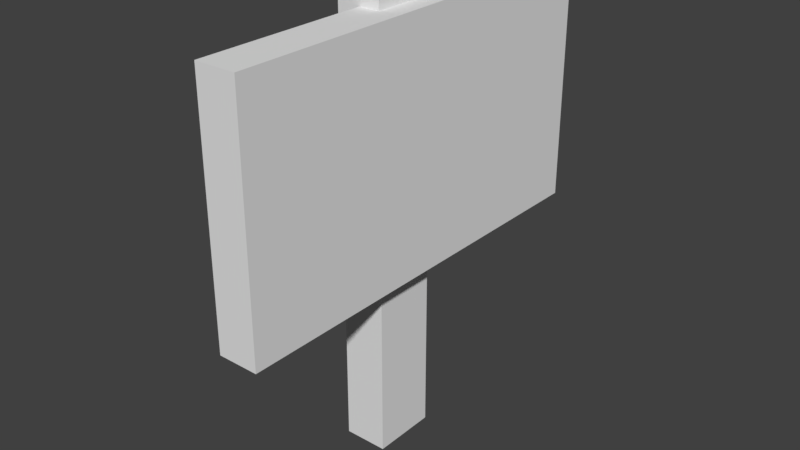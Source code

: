 # Source: vesivaroitus.blend  (saved by Blender 2.79.0; exported with 4.5.12 LTS)
import bpy
from mathutils import Matrix  # noqa: F401  (used for matrix-valued properties, if any)

bpy.ops.wm.read_factory_settings(use_empty=True)
scene = bpy.context.scene
scene.name = 'Scene'

# ---- collections
col_collection_1 = bpy.data.collections.new('Collection 1'); scene.collection.children.link(col_collection_1)

# ---- images (referenced by path relative to the original .blend; pixels are not part of the script)
import os
ASSET_DIR = os.environ.get("B2B_ASSET_DIR", "")  # directory of the original .blend (textures are referenced by path, not embedded)
HERE = os.path.dirname(os.path.abspath(__file__))  # packed textures are extracted next to this script under _unpacked/

def load_image(name, relpath, width, height, colorspace="sRGB"):
    """Load a texture the original file referenced (path relative to the .blend, or extracted next to this script)."""
    p = next((c for c in (os.path.join(HERE, relpath), os.path.join(ASSET_DIR, relpath)) if relpath and os.path.exists(c)), "")
    if p:
        img = bpy.data.images.load(p, check_existing=True)
        img.name = name
    else:  # same state as the original file: an image datablock whose file is absent (Cycles renders it pink)
        img = bpy.data.images.new(name, width, height)
        img.source = "FILE"
        img.filepath = "//" + (relpath or name)
    img.colorspace_settings.name = colorspace
    return img
img_untitled = load_image('Untitled', 'Untitled.png', 1024, 1024, 'sRGB')

# ---- materials (node trees are filled in below, after node groups)
mat_material_003 = bpy.data.materials.new('Material.003')
mat_material_003.alpha_threshold = 0.0
mat_material_003.roughness = 0.5

# ---- material node trees
mat_material_003.use_nodes = True; mat_material_003.node_tree.nodes.clear()
_N = mat_material_003.node_tree.nodes; _L = mat_material_003.node_tree.links
n0 = _N.new('ShaderNodeOutputMaterial'); n0.name = 'Material Output'; n0.location = (300, 300)
n1 = _N.new('ShaderNodeBsdfDiffuse'); n1.name = 'Diffuse BSDF'; n1.location = (10, 300)
n2 = _N.new('ShaderNodeTexImage'); n2.name = 'Image Texture'; n2.location = (-219, 379)
n2.width = 140
n2.image = img_untitled
_L.new(n1.outputs[0], n0.inputs[0])
n0.is_active_output = True

# ---- world
world_world = bpy.data.worlds.new('World'); scene.world = world_world
world_world.color = (0.05088, 0.05088, 0.05088)
world_world.use_sun_shadow = False
world_world.sun_shadow_jitter_overblur = 0.0
world_world.cycles.sampling_method = 'MANUAL'

# ---- meshes
me_cube_002 = bpy.data.meshes.new('Cube.002')
me_cube_002.from_pydata([(0.3121, -0.4453, -0.1366), (0.3121, -0.4453, 5.388), (0.3121, 0.3649, -0.1366), (0.3121, 0.3649, 5.388), (0.855, -0.4453, -0.1366), (0.855, -0.4453, 5.388), (0.855, 0.3649, -0.1366), (0.855, 0.3649, 5.388), (0.5976, -2.572, 2.185), (0.5976, -2.572, 5.214), (0.5976, 2.68, 2.185), (0.5976, 2.68, 5.214), (1.101, -2.572, 2.185), (1.101, -2.572, 5.214), (1.101, 2.68, 2.185), (1.101, 2.68, 5.214)], [], [(0, 1, 3, 2), (2, 3, 7, 6), (6, 7, 5, 4), (4, 5, 1, 0), (2, 6, 4, 0), (7, 3, 1, 5), (8, 9, 11, 10), (10, 11, 15, 14), (12, 13, 9, 8), (10, 14, 12, 8), (15, 11, 9, 13), (14, 15, 13, 12)])
_uv = me_cube_002.uv_layers.new(name='UVMap')
_uv.uv.foreach_set('vector', [0.6199, 0.6672, 0.6199, 0.0, 0.7028, 0.0, 0.7028, 0.6672, 0.8413, 0.6672, 0.8413, 0.0, 0.8969, 0.0, 0.8969, 0.6672, 0.7858, 0.0, 0.7858, 0.6672, 0.7028, 0.6672, 0.7028, 3.599e-09, 0.7858, 0.6672, 0.7858, 0.0, 0.8413, 0.0, 0.8413, 0.6672, 0.1031, 0.6343, 0.1587, 0.6343, 0.1587, 0.7321, 0.1031, 0.7321, 0.2142, 0.7321, 0.1587, 0.7321, 0.1587, 0.6343, 0.2142, 0.6343, 0.31, 0.6343, 0.0, 0.6343, 0.0, 2.879e-08, 0.31, 0.0, 0.0, 1.0, 1.83e-08, 0.6343, 0.05155, 0.6343, 0.05155, 1.0, 0.05155, 1.0, 0.05155, 0.6343, 0.1031, 0.6343, 0.1031, 1.0, 0.9485, 0.0, 1.0, 2.879e-08, 1.0, 0.6343, 0.9485, 0.6343, 0.9485, 0.6343, 0.8969, 0.6343, 0.8969, 0.0, 0.9485, 2.879e-08, 0.31, 0.0, 0.6199, 0.0, 0.6199, 0.6343, 0.31, 0.6343])
me_cube_002.materials.append(mat_material_003)
me_cube_002.use_remesh_preserve_volume = False
me_cube_002.use_remesh_preserve_attributes = False
me_cube_002.use_mirror_vertex_groups = False
me_cube_002.update()

# ---- objects
ob_cube_002 = bpy.data.objects.new('Cube.002', me_cube_002)

# ---- transforms, parenting, visibility, modifiers, constraints
ob_cube_002.location = (-0.2676, 0.0, 0.0)
ob_cube_002.scale = (0.3613, 0.3613, 0.3613)
ob_cube_002.lineart.crease_threshold = 0.0

# ---- collection membership
col_collection_1.objects.link(ob_cube_002)

# ---- scene / render settings (as saved in the file)
scene.frame_start = 1; scene.frame_end = 250; scene.frame_set(1)
scene.render.engine = 'CYCLES'
scene.render.resolution_percentage = 50
scene.render.dither_intensity = 0.0
scene.cycles.use_denoising = False
scene.cycles.samples = 128
scene.cycles.sampling_pattern = 'TABULATED_SOBOL'
scene.cycles.use_adaptive_sampling = False
scene.cycles.use_light_tree = False
scene.cycles.blur_glossy = 0.0
scene.cycles.sample_clamp_indirect = 0.0
scene.view_settings.view_transform = 'Standard'
bpy.context.view_layer.update()

# ---- added for rendering (the .blend has no active camera and no usable light): camera, sun
cam_auto = bpy.data.cameras.new('AutoCamera')
cam_auto.lens = 50.0
cam_auto.sensor_width = 36.0
cam_auto.clip_end = 1000.0
ob_auto_camera = bpy.data.objects.new('AutoCamera', cam_auto)
scene.collection.objects.link(ob_auto_camera)
ob_auto_camera.location = (2.54961, -3.05481, 2.99826)
ob_auto_camera.rotation_euler = (1.09748, -7.21219e-08, 0.694738)
scene.camera = ob_auto_camera
light_auto_sun = bpy.data.lights.new('AutoSun', 'SUN')
light_auto_sun.energy = 3.0
light_auto_sun.angle = 0.0523599
ob_auto_sun = bpy.data.objects.new('AutoSun', light_auto_sun)
scene.collection.objects.link(ob_auto_sun)
ob_auto_sun.rotation_euler = (0.872665, 0.174533, 0.523599)
bpy.context.view_layer.update()
